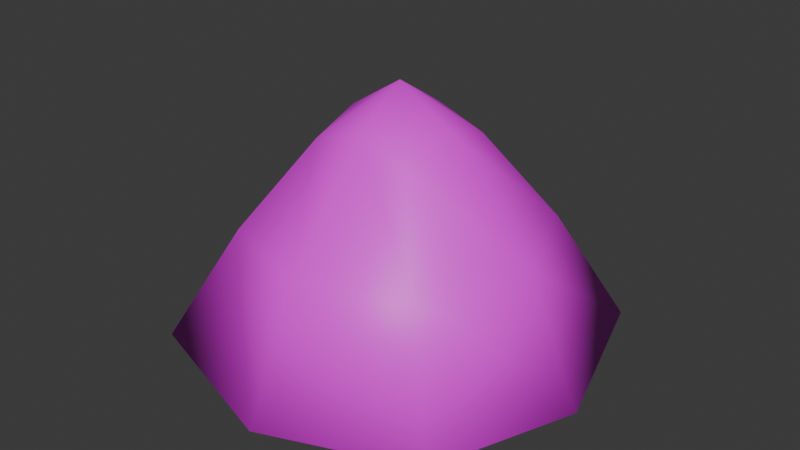 # Source: mountain.blend  (saved by Blender 5.1.30; exported with 4.5.12 LTS)
import bpy
from mathutils import Matrix  # noqa: F401  (used for matrix-valued properties, if any)

bpy.ops.wm.read_factory_settings(use_empty=True)
scene = bpy.context.scene
scene.name = 'Scene'

# ---- collections
col_collection = bpy.data.collections.new('Collection'); scene.collection.children.link(col_collection)

# ---- images (referenced by path relative to the original .blend; pixels are not part of the script)
import os
ASSET_DIR = os.environ.get("B2B_ASSET_DIR", "")  # directory of the original .blend (textures are referenced by path, not embedded)
HERE = os.path.dirname(os.path.abspath(__file__))  # packed textures are extracted next to this script under _unpacked/

def load_image(name, relpath, width, height, colorspace="sRGB"):
    """Load a texture the original file referenced (path relative to the .blend, or extracted next to this script)."""
    p = next((c for c in (os.path.join(HERE, relpath), os.path.join(ASSET_DIR, relpath)) if relpath and os.path.exists(c)), "")
    if p:
        img = bpy.data.images.load(p, check_existing=True)
        img.name = name
    else:  # same state as the original file: an image datablock whose file is absent (Cycles renders it pink)
        img = bpy.data.images.new(name, width, height)
        img.source = "FILE"
        img.filepath = "//" + (relpath or name)
    img.colorspace_settings.name = colorspace
    return img
img_rock_jpg = load_image('rock.jpg', 'rock.jpg', 1024, 1024, 'sRGB')

# ---- materials (node trees are filled in below, after node groups)
mat_material = bpy.data.materials.new('Material')
mat_material.alpha_threshold = 0.0
mat_material.use_backface_culling_lightprobe_volume = False
mat_material.roughness = 0.5
mat_material.line_color = (0.0, 0.0, 0.0, 1.0)

# ---- material node trees
mat_material.use_nodes = True; mat_material.node_tree.nodes.clear()
_N = mat_material.node_tree.nodes; _L = mat_material.node_tree.links
n0 = _N.new('ShaderNodeOutputMaterial'); n0.name = 'Material Output'; n0.location = (200, 100)
n1 = _N.new('ShaderNodeBsdfPrincipled'); n1.name = 'Principled BSDF'; n1.location = (-200, 100)
n2 = _N.new('ShaderNodeTexImage'); n2.name = 'Image Texture'; n2.location = (-490, 80)
n2.image = img_rock_jpg
_L.new(n1.outputs[0], n0.inputs[0])
_L.new(n2.outputs[0], n1.inputs[0])
n0.is_active_output = True

# ---- world
world_world = bpy.data.worlds.new('World'); scene.world = world_world
world_world.use_nodes = True; world_world.node_tree.nodes.clear()
_N = world_world.node_tree.nodes; _L = world_world.node_tree.links
n0 = _N.new('ShaderNodeOutputWorld'); n0.name = 'World Output'; n0.location = (200, 100)
n1 = _N.new('ShaderNodeBackground'); n1.name = 'Background'; n1.location = (-200, 100)
n1.inputs[0].default_value = (0.05088, 0.05088, 0.05088, 1.0)
_L.new(n1.outputs[0], n0.inputs[0])
n0.is_active_output = True
world_world.color = (0.05088, 0.05088, 0.05088)
world_world.sun_shadow_jitter_overblur = 0.0

# ---- meshes
me_cube = bpy.data.meshes.new('Cube')
me_cube.from_pydata([(2.569, 2.569, 9.15), (7.551, 7.551, -0.4426), (2.569, -2.569, 9.15), (7.551, -7.551, -0.4426), (-2.569, 2.569, 9.15), (-7.551, 7.551, -0.4426), (-2.569, -2.569, 9.15), (-7.551, -7.551, -0.4426), (-9.779, -8.452e-08, -1.019), (-4.454e-09, 9.779, -1.019), (5.122, 5.122, 4.899), (-5.122, -5.122, 4.899), (5.122, -5.122, 4.899), (-5.122, 5.122, 4.899), (-4.454e-09, -2.69, 9.977), (2.69, -5.821e-08, 9.977), (1.528e-08, -9.779, -1.019), (-2.69, -7.136e-08, 9.977), (-3.076e-08, 2.69, 9.977), (9.779, -4.506e-08, -1.019), (-3.076e-08, -4.506e-08, 11.71), (-1.294e-07, -6.951, 4.981), (-6.951, 6.017e-08, 4.981), (-8.338e-08, -1.7e-07, -2.17), (6.951, -1.897e-07, 4.981), (1.205e-07, 6.951, 4.981)], [], [(0, 18, 20, 15), (18, 4, 17, 20), (20, 17, 6, 14), (15, 20, 14, 2), (3, 12, 21, 16), (12, 2, 14, 21), (21, 14, 6, 11), (16, 21, 11, 7), (7, 11, 22, 8), (11, 6, 17, 22), (22, 17, 4, 13), (8, 22, 13, 5), (5, 9, 23, 8), (9, 1, 19, 23), (23, 19, 3, 16), (8, 23, 16, 7), (1, 10, 24, 19), (10, 0, 15, 24), (24, 15, 2, 12), (19, 24, 12, 3), (5, 13, 25, 9), (13, 4, 18, 25), (25, 18, 0, 10), (9, 25, 10, 1)])
me_cube.polygons.foreach_set('use_smooth', [True] * 24)
_k = {(5, 8): 0.34182, (7, 8): 0.34182, (1, 9): 0.34182, (5, 9): 0.34182, (7, 16): 0.34182, (3, 16): 0.34182, (3, 19): 0.34182, (1, 19): 0.34182}
me_cube.attributes.new('crease_edge', 'FLOAT', 'EDGE').data.foreach_set('value', [_k.get((min(e.vertices), max(e.vertices)), 0.0) for e in me_cube.edges])
_uv = me_cube.uv_layers.new(name='UVMap')
_uv.uv.foreach_set('vector', [1.114, 0.5, 1.853, 0.5, 1.853, 1.239, 1.114, 1.239, 1.853, 0.5, 2.591, 0.5, 2.591, 1.239, 1.853, 1.239, 1.853, 1.239, 2.591, 1.239, 2.591, 1.978, 1.853, 1.978, 1.114, 1.239, 1.853, 1.239, 1.853, 1.978, 1.114, 1.978, -0.3637, 1.978, 0.375, 1.978, 0.375, 2.716, -0.3637, 2.716, 0.375, 1.978, 1.114, 1.978, 1.114, 2.716, 0.375, 2.716, 0.375, 2.716, 1.114, 2.716, 1.114, 3.455, 0.375, 3.455, -0.3637, 2.716, 0.375, 2.716, 0.375, 3.455, -0.3637, 3.455, -0.3637, -2.455, 0.375, -2.455, 0.375, -1.716, -0.3637, -1.716, 0.375, -2.455, 1.114, -2.455, 1.114, -1.716, 0.375, -1.716, 0.375, -1.716, 1.114, -1.716, 1.114, -0.9775, 0.375, -0.9775, -0.3637, -1.716, 0.375, -1.716, 0.375, -0.9775, -0.3637, -0.9775, -1.841, 0.5, -1.102, 0.5, -1.102, 1.239, -1.841, 1.239, -1.102, 0.5, -0.3637, 0.5, -0.3637, 1.239, -1.102, 1.239, -1.102, 1.239, -0.3637, 1.239, -0.3637, 1.978, -1.102, 1.978, -1.841, 1.239, -1.102, 1.239, -1.102, 1.978, -1.841, 1.978, -0.3637, 0.5, 0.375, 0.5, 0.375, 1.239, -0.3637, 1.239, 0.375, 0.5, 1.114, 0.5, 1.114, 1.239, 0.375, 1.239, 0.375, 1.239, 1.114, 1.239, 1.114, 1.978, 0.375, 1.978, -0.3637, 1.239, 0.375, 1.239, 0.375, 1.978, -0.3637, 1.978, -0.3637, -0.9775, 0.375, -0.9775, 0.375, -0.2388, -0.3637, -0.2388, 0.375, -0.9775, 1.114, -0.9775, 1.114, -0.2388, 0.375, -0.2388, 0.375, -0.2388, 1.114, -0.2388, 1.114, 0.5, 0.375, 0.5, -0.3637, -0.2388, 0.375, -0.2388, 0.375, 0.5, -0.3637, 0.5])
me_cube.materials.append(mat_material)
me_cube.use_mirror_vertex_groups = False
me_cube.update()

# ---- objects
ob_cube = bpy.data.objects.new('Cube', me_cube)

# ---- transforms, parenting, visibility, modifiers, constraints
ob_cube.location = (0.0, 0.0, 0.0)
ob_cube.lock_rotations_4d = False
ob_cube.empty_display_type = 'ARROWS'
ob_cube.lineart.crease_threshold = 0.0

# ---- collection membership
col_collection.objects.link(ob_cube)

# ---- scene / render settings (as saved in the file)
scene.frame_start = 1; scene.frame_end = 250; scene.frame_set(1)
scene.render.engine = 'BLENDER_EEVEE_NEXT'
scene.render.bake_bias = 0.0
scene.render.bake_samples = 0
scene.cycles.sampling_pattern = 'TABULATED_SOBOL'
scene.eevee.use_volume_custom_range = False
bpy.context.view_layer.update()

# ---- added for rendering (the .blend has no active camera and no usable light): camera, sun
cam_auto = bpy.data.cameras.new('AutoCamera')
cam_auto.lens = 50.0
cam_auto.sensor_width = 36.0
cam_auto.clip_end = 1000.0
ob_auto_camera = bpy.data.objects.new('AutoCamera', cam_auto)
scene.collection.objects.link(ob_auto_camera)
ob_auto_camera.location = (28.634, -34.3608, 27.6781)
ob_auto_camera.rotation_euler = (1.09748, -7.21219e-08, 0.694738)
scene.camera = ob_auto_camera
light_auto_sun = bpy.data.lights.new('AutoSun', 'SUN')
light_auto_sun.energy = 3.0
light_auto_sun.angle = 0.0523599
ob_auto_sun = bpy.data.objects.new('AutoSun', light_auto_sun)
scene.collection.objects.link(ob_auto_sun)
ob_auto_sun.rotation_euler = (0.872665, 0.174533, 0.523599)
bpy.context.view_layer.update()
